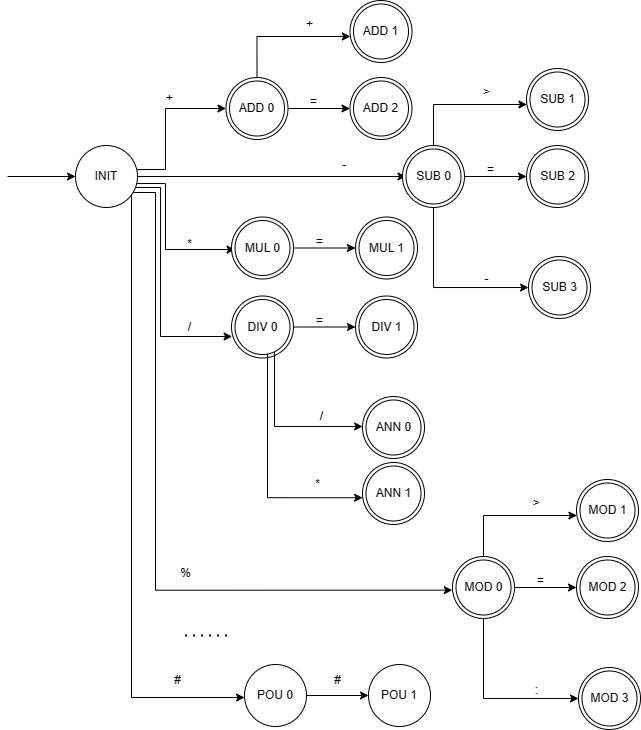

The diagram above was exported from draw.io. Its source (the exported page's mxGraphModel, read from the mxfile embedded in the PNG):
<mxGraphModel dx="535" dy="282" grid="0" gridSize="10" guides="1" tooltips="1" connect="1" arrows="1" fold="1" page="1" pageScale="1" pageWidth="2339" pageHeight="3300" math="0" shadow="0">
  <root>
    <mxCell id="0" />
    <mxCell id="1" parent="0" />
    <mxCell id="mrWp1UJhDtjCSpIHL-74-4" style="edgeStyle=orthogonalEdgeStyle;rounded=0;orthogonalLoop=1;jettySize=auto;html=1;" parent="1" source="mrWp1UJhDtjCSpIHL-74-1" target="mrWp1UJhDtjCSpIHL-74-3" edge="1">
      <mxGeometry relative="1" as="geometry">
        <Array as="points">
          <mxPoint x="351" y="1177" />
          <mxPoint x="351" y="1116" />
        </Array>
      </mxGeometry>
    </mxCell>
    <mxCell id="mrWp1UJhDtjCSpIHL-74-27" style="edgeStyle=orthogonalEdgeStyle;rounded=0;orthogonalLoop=1;jettySize=auto;html=1;entryX=0;entryY=0.5;entryDx=0;entryDy=0;" parent="1" source="mrWp1UJhDtjCSpIHL-74-1" target="mrWp1UJhDtjCSpIHL-74-24" edge="1">
      <mxGeometry relative="1" as="geometry" />
    </mxCell>
    <mxCell id="mrWp1UJhDtjCSpIHL-74-45" style="edgeStyle=orthogonalEdgeStyle;rounded=0;orthogonalLoop=1;jettySize=auto;html=1;" parent="1" source="mrWp1UJhDtjCSpIHL-74-1" target="mrWp1UJhDtjCSpIHL-74-42" edge="1">
      <mxGeometry relative="1" as="geometry">
        <Array as="points">
          <mxPoint x="351" y="1191" />
          <mxPoint x="351" y="1257" />
        </Array>
      </mxGeometry>
    </mxCell>
    <mxCell id="mrWp1UJhDtjCSpIHL-74-52" style="edgeStyle=orthogonalEdgeStyle;rounded=0;orthogonalLoop=1;jettySize=auto;html=1;entryX=-0.053;entryY=0.673;entryDx=0;entryDy=0;entryPerimeter=0;" parent="1" source="mrWp1UJhDtjCSpIHL-74-1" target="mrWp1UJhDtjCSpIHL-74-50" edge="1">
      <mxGeometry relative="1" as="geometry">
        <Array as="points">
          <mxPoint x="346" y="1195" />
          <mxPoint x="346" y="1344" />
        </Array>
      </mxGeometry>
    </mxCell>
    <mxCell id="mrWp1UJhDtjCSpIHL-74-68" style="edgeStyle=orthogonalEdgeStyle;rounded=0;orthogonalLoop=1;jettySize=auto;html=1;entryX=-0.004;entryY=0.543;entryDx=0;entryDy=0;entryPerimeter=0;" parent="1" source="mrWp1UJhDtjCSpIHL-74-1" target="mrWp1UJhDtjCSpIHL-74-57" edge="1">
      <mxGeometry relative="1" as="geometry">
        <mxPoint x="573" y="1438" as="targetPoint" />
        <Array as="points">
          <mxPoint x="341" y="1200" />
          <mxPoint x="341" y="1598" />
        </Array>
      </mxGeometry>
    </mxCell>
    <mxCell id="mrWp1UJhDtjCSpIHL-74-72" style="edgeStyle=orthogonalEdgeStyle;rounded=0;orthogonalLoop=1;jettySize=auto;html=1;" parent="1" source="mrWp1UJhDtjCSpIHL-74-1" target="mrWp1UJhDtjCSpIHL-74-71" edge="1">
      <mxGeometry relative="1" as="geometry">
        <Array as="points">
          <mxPoint x="317" y="1705" />
        </Array>
      </mxGeometry>
    </mxCell>
    <mxCell id="mrWp1UJhDtjCSpIHL-74-1" value="INIT" style="ellipse;whiteSpace=wrap;html=1;aspect=fixed;" parent="1" vertex="1">
      <mxGeometry x="261" y="1153" width="62" height="62" as="geometry" />
    </mxCell>
    <mxCell id="mrWp1UJhDtjCSpIHL-74-2" value="" style="endArrow=classic;html=1;rounded=0;" parent="1" edge="1">
      <mxGeometry width="50" height="50" relative="1" as="geometry">
        <mxPoint x="193" y="1184" as="sourcePoint" />
        <mxPoint x="261" y="1184" as="targetPoint" />
      </mxGeometry>
    </mxCell>
    <mxCell id="mrWp1UJhDtjCSpIHL-74-8" style="edgeStyle=orthogonalEdgeStyle;rounded=0;orthogonalLoop=1;jettySize=auto;html=1;" parent="1" source="mrWp1UJhDtjCSpIHL-74-3" target="mrWp1UJhDtjCSpIHL-74-7" edge="1">
      <mxGeometry relative="1" as="geometry">
        <Array as="points">
          <mxPoint x="442.5" y="1044" />
        </Array>
      </mxGeometry>
    </mxCell>
    <mxCell id="mrWp1UJhDtjCSpIHL-74-11" style="edgeStyle=orthogonalEdgeStyle;rounded=0;orthogonalLoop=1;jettySize=auto;html=1;" parent="1" source="mrWp1UJhDtjCSpIHL-74-3" target="mrWp1UJhDtjCSpIHL-74-10" edge="1">
      <mxGeometry relative="1" as="geometry" />
    </mxCell>
    <mxCell id="mrWp1UJhDtjCSpIHL-74-3" value="ADD 0" style="ellipse;whiteSpace=wrap;html=1;aspect=fixed;" parent="1" vertex="1">
      <mxGeometry x="411.5" y="1085" width="62" height="62" as="geometry" />
    </mxCell>
    <mxCell id="mrWp1UJhDtjCSpIHL-74-6" value="+" style="text;html=1;align=center;verticalAlign=middle;resizable=0;points=[];autosize=1;strokeColor=none;fillColor=none;" parent="1" vertex="1">
      <mxGeometry x="342.5" y="1093" width="25" height="26" as="geometry" />
    </mxCell>
    <mxCell id="mrWp1UJhDtjCSpIHL-74-7" value="ADD 1" style="ellipse;whiteSpace=wrap;html=1;aspect=fixed;" parent="1" vertex="1">
      <mxGeometry x="535.5" y="1008" width="62" height="62" as="geometry" />
    </mxCell>
    <mxCell id="mrWp1UJhDtjCSpIHL-74-9" value="+" style="text;html=1;align=center;verticalAlign=middle;resizable=0;points=[];autosize=1;strokeColor=none;fillColor=none;" parent="1" vertex="1">
      <mxGeometry x="482.5" y="1019" width="25" height="26" as="geometry" />
    </mxCell>
    <mxCell id="mrWp1UJhDtjCSpIHL-74-10" value="ADD 3" style="ellipse;whiteSpace=wrap;html=1;aspect=fixed;" parent="1" vertex="1">
      <mxGeometry x="535.5" y="1085" width="62" height="62" as="geometry" />
    </mxCell>
    <mxCell id="mrWp1UJhDtjCSpIHL-74-12" value="=" style="text;html=1;align=center;verticalAlign=middle;resizable=0;points=[];autosize=1;strokeColor=none;fillColor=none;" parent="1" vertex="1">
      <mxGeometry x="486.5" y="1096" width="25" height="26" as="geometry" />
    </mxCell>
    <mxCell id="mrWp1UJhDtjCSpIHL-74-13" value="ADD 0" style="ellipse;whiteSpace=wrap;html=1;aspect=fixed;" parent="1" vertex="1">
      <mxGeometry x="415" y="1088.5" width="55" height="55" as="geometry" />
    </mxCell>
    <mxCell id="mrWp1UJhDtjCSpIHL-74-14" value="ADD 1" style="ellipse;whiteSpace=wrap;html=1;aspect=fixed;" parent="1" vertex="1">
      <mxGeometry x="539" y="1011.5" width="55" height="55" as="geometry" />
    </mxCell>
    <mxCell id="mrWp1UJhDtjCSpIHL-74-15" value="ADD 2" style="ellipse;whiteSpace=wrap;html=1;aspect=fixed;" parent="1" vertex="1">
      <mxGeometry x="539" y="1088.5" width="55" height="55" as="geometry" />
    </mxCell>
    <mxCell id="mrWp1UJhDtjCSpIHL-74-16" style="edgeStyle=orthogonalEdgeStyle;rounded=0;orthogonalLoop=1;jettySize=auto;html=1;" parent="1" source="mrWp1UJhDtjCSpIHL-74-18" target="mrWp1UJhDtjCSpIHL-74-20" edge="1">
      <mxGeometry relative="1" as="geometry">
        <Array as="points">
          <mxPoint x="619" y="1112" />
        </Array>
      </mxGeometry>
    </mxCell>
    <mxCell id="mrWp1UJhDtjCSpIHL-74-17" style="edgeStyle=orthogonalEdgeStyle;rounded=0;orthogonalLoop=1;jettySize=auto;html=1;" parent="1" source="mrWp1UJhDtjCSpIHL-74-18" target="mrWp1UJhDtjCSpIHL-74-22" edge="1">
      <mxGeometry relative="1" as="geometry" />
    </mxCell>
    <mxCell id="mrWp1UJhDtjCSpIHL-74-31" style="edgeStyle=orthogonalEdgeStyle;rounded=0;orthogonalLoop=1;jettySize=auto;html=1;" parent="1" source="mrWp1UJhDtjCSpIHL-74-18" target="mrWp1UJhDtjCSpIHL-74-30" edge="1">
      <mxGeometry relative="1" as="geometry">
        <Array as="points">
          <mxPoint x="619" y="1295" />
        </Array>
      </mxGeometry>
    </mxCell>
    <mxCell id="mrWp1UJhDtjCSpIHL-74-18" value="ADD 0" style="ellipse;whiteSpace=wrap;html=1;aspect=fixed;" parent="1" vertex="1">
      <mxGeometry x="588" y="1153" width="62" height="62" as="geometry" />
    </mxCell>
    <mxCell id="mrWp1UJhDtjCSpIHL-74-19" value="-" style="text;html=1;align=center;verticalAlign=middle;resizable=0;points=[];autosize=1;strokeColor=none;fillColor=none;" parent="1" vertex="1">
      <mxGeometry x="519" y="1160" width="22" height="26" as="geometry" />
    </mxCell>
    <mxCell id="mrWp1UJhDtjCSpIHL-74-20" value="ADD 1" style="ellipse;whiteSpace=wrap;html=1;aspect=fixed;" parent="1" vertex="1">
      <mxGeometry x="712" y="1076" width="62" height="62" as="geometry" />
    </mxCell>
    <mxCell id="mrWp1UJhDtjCSpIHL-74-21" value="&amp;gt;" style="text;html=1;align=center;verticalAlign=middle;resizable=0;points=[];autosize=1;strokeColor=none;fillColor=none;" parent="1" vertex="1">
      <mxGeometry x="659" y="1087" width="25" height="26" as="geometry" />
    </mxCell>
    <mxCell id="mrWp1UJhDtjCSpIHL-74-22" value="ADD 3" style="ellipse;whiteSpace=wrap;html=1;aspect=fixed;" parent="1" vertex="1">
      <mxGeometry x="712" y="1153" width="62" height="62" as="geometry" />
    </mxCell>
    <mxCell id="mrWp1UJhDtjCSpIHL-74-23" value="=" style="text;html=1;align=center;verticalAlign=middle;resizable=0;points=[];autosize=1;strokeColor=none;fillColor=none;" parent="1" vertex="1">
      <mxGeometry x="663" y="1164" width="25" height="26" as="geometry" />
    </mxCell>
    <mxCell id="mrWp1UJhDtjCSpIHL-74-24" value="SUB 0" style="ellipse;whiteSpace=wrap;html=1;aspect=fixed;" parent="1" vertex="1">
      <mxGeometry x="591.5" y="1156.5" width="55" height="55" as="geometry" />
    </mxCell>
    <mxCell id="mrWp1UJhDtjCSpIHL-74-25" value="SUB 1" style="ellipse;whiteSpace=wrap;html=1;aspect=fixed;" parent="1" vertex="1">
      <mxGeometry x="715.5" y="1079.5" width="55" height="55" as="geometry" />
    </mxCell>
    <mxCell id="mrWp1UJhDtjCSpIHL-74-26" value="SUB 2" style="ellipse;whiteSpace=wrap;html=1;aspect=fixed;" parent="1" vertex="1">
      <mxGeometry x="715.5" y="1156.5" width="55" height="55" as="geometry" />
    </mxCell>
    <mxCell id="mrWp1UJhDtjCSpIHL-74-30" value="ADD 0" style="ellipse;whiteSpace=wrap;html=1;aspect=fixed;" parent="1" vertex="1">
      <mxGeometry x="714" y="1264" width="62" height="62" as="geometry" />
    </mxCell>
    <mxCell id="mrWp1UJhDtjCSpIHL-74-32" value="SUB 3" style="ellipse;whiteSpace=wrap;html=1;aspect=fixed;" parent="1" vertex="1">
      <mxGeometry x="717.5" y="1267.5" width="55" height="55" as="geometry" />
    </mxCell>
    <mxCell id="mrWp1UJhDtjCSpIHL-74-33" value="-" style="text;html=1;align=center;verticalAlign=middle;resizable=0;points=[];autosize=1;strokeColor=none;fillColor=none;" parent="1" vertex="1">
      <mxGeometry x="660.5" y="1274" width="22" height="26" as="geometry" />
    </mxCell>
    <mxCell id="mrWp1UJhDtjCSpIHL-74-35" style="edgeStyle=orthogonalEdgeStyle;rounded=0;orthogonalLoop=1;jettySize=auto;html=1;" parent="1" source="mrWp1UJhDtjCSpIHL-74-36" target="mrWp1UJhDtjCSpIHL-74-40" edge="1">
      <mxGeometry relative="1" as="geometry" />
    </mxCell>
    <mxCell id="mrWp1UJhDtjCSpIHL-74-36" value="ADD 0" style="ellipse;whiteSpace=wrap;html=1;aspect=fixed;" parent="1" vertex="1">
      <mxGeometry x="417" y="1224.5" width="62" height="62" as="geometry" />
    </mxCell>
    <mxCell id="mrWp1UJhDtjCSpIHL-74-37" value="*" style="text;html=1;align=center;verticalAlign=middle;resizable=0;points=[];autosize=1;strokeColor=none;fillColor=none;" parent="1" vertex="1">
      <mxGeometry x="363" y="1238.5" width="23" height="26" as="geometry" />
    </mxCell>
    <mxCell id="mrWp1UJhDtjCSpIHL-74-40" value="ADD 3" style="ellipse;whiteSpace=wrap;html=1;aspect=fixed;" parent="1" vertex="1">
      <mxGeometry x="541" y="1224.5" width="62" height="62" as="geometry" />
    </mxCell>
    <mxCell id="mrWp1UJhDtjCSpIHL-74-41" value="=" style="text;html=1;align=center;verticalAlign=middle;resizable=0;points=[];autosize=1;strokeColor=none;fillColor=none;" parent="1" vertex="1">
      <mxGeometry x="492" y="1235.5" width="25" height="26" as="geometry" />
    </mxCell>
    <mxCell id="mrWp1UJhDtjCSpIHL-74-42" value="MUL 0" style="ellipse;whiteSpace=wrap;html=1;aspect=fixed;" parent="1" vertex="1">
      <mxGeometry x="420.5" y="1228" width="55" height="55" as="geometry" />
    </mxCell>
    <mxCell id="mrWp1UJhDtjCSpIHL-74-44" value="MUL 1" style="ellipse;whiteSpace=wrap;html=1;aspect=fixed;" parent="1" vertex="1">
      <mxGeometry x="544.5" y="1228" width="55" height="55" as="geometry" />
    </mxCell>
    <mxCell id="mrWp1UJhDtjCSpIHL-74-46" style="edgeStyle=orthogonalEdgeStyle;rounded=0;orthogonalLoop=1;jettySize=auto;html=1;" parent="1" source="mrWp1UJhDtjCSpIHL-74-47" target="mrWp1UJhDtjCSpIHL-74-48" edge="1">
      <mxGeometry relative="1" as="geometry" />
    </mxCell>
    <mxCell id="mrWp1UJhDtjCSpIHL-74-47" value="ADD 0" style="ellipse;whiteSpace=wrap;html=1;aspect=fixed;" parent="1" vertex="1">
      <mxGeometry x="417" y="1303.5" width="62" height="62" as="geometry" />
    </mxCell>
    <mxCell id="mrWp1UJhDtjCSpIHL-74-48" value="ADD 3" style="ellipse;whiteSpace=wrap;html=1;aspect=fixed;" parent="1" vertex="1">
      <mxGeometry x="541" y="1303.5" width="62" height="62" as="geometry" />
    </mxCell>
    <mxCell id="mrWp1UJhDtjCSpIHL-74-49" value="=" style="text;html=1;align=center;verticalAlign=middle;resizable=0;points=[];autosize=1;strokeColor=none;fillColor=none;" parent="1" vertex="1">
      <mxGeometry x="492" y="1314.5" width="25" height="26" as="geometry" />
    </mxCell>
    <mxCell id="PSwuRJJozWd2TAtaUbnw-2" style="edgeStyle=orthogonalEdgeStyle;rounded=0;orthogonalLoop=1;jettySize=auto;html=1;" edge="1" parent="1" source="mrWp1UJhDtjCSpIHL-74-50">
      <mxGeometry relative="1" as="geometry">
        <mxPoint x="548.1138721247418" y="1434" as="targetPoint" />
        <Array as="points">
          <mxPoint x="460" y="1434" />
        </Array>
      </mxGeometry>
    </mxCell>
    <mxCell id="PSwuRJJozWd2TAtaUbnw-8" style="edgeStyle=orthogonalEdgeStyle;rounded=0;orthogonalLoop=1;jettySize=auto;html=1;entryX=0.002;entryY=0.568;entryDx=0;entryDy=0;entryPerimeter=0;" edge="1" parent="1" source="mrWp1UJhDtjCSpIHL-74-50" target="PSwuRJJozWd2TAtaUbnw-6">
      <mxGeometry relative="1" as="geometry">
        <Array as="points">
          <mxPoint x="453" y="1505" />
        </Array>
      </mxGeometry>
    </mxCell>
    <mxCell id="mrWp1UJhDtjCSpIHL-74-50" value="DIV 0" style="ellipse;whiteSpace=wrap;html=1;aspect=fixed;" parent="1" vertex="1">
      <mxGeometry x="420.5" y="1307" width="55" height="55" as="geometry" />
    </mxCell>
    <mxCell id="mrWp1UJhDtjCSpIHL-74-51" value="DIV 1" style="ellipse;whiteSpace=wrap;html=1;aspect=fixed;" parent="1" vertex="1">
      <mxGeometry x="544.5" y="1307" width="55" height="55" as="geometry" />
    </mxCell>
    <mxCell id="mrWp1UJhDtjCSpIHL-74-53" value="/" style="text;html=1;align=center;verticalAlign=middle;resizable=0;points=[];autosize=1;strokeColor=none;fillColor=none;" parent="1" vertex="1">
      <mxGeometry x="364" y="1321.5" width="21" height="26" as="geometry" />
    </mxCell>
    <mxCell id="mrWp1UJhDtjCSpIHL-74-54" style="edgeStyle=orthogonalEdgeStyle;rounded=0;orthogonalLoop=1;jettySize=auto;html=1;" parent="1" source="mrWp1UJhDtjCSpIHL-74-57" target="mrWp1UJhDtjCSpIHL-74-58" edge="1">
      <mxGeometry relative="1" as="geometry">
        <Array as="points">
          <mxPoint x="669" y="1523" />
        </Array>
      </mxGeometry>
    </mxCell>
    <mxCell id="mrWp1UJhDtjCSpIHL-74-55" style="edgeStyle=orthogonalEdgeStyle;rounded=0;orthogonalLoop=1;jettySize=auto;html=1;" parent="1" source="mrWp1UJhDtjCSpIHL-74-57" target="mrWp1UJhDtjCSpIHL-74-60" edge="1">
      <mxGeometry relative="1" as="geometry" />
    </mxCell>
    <mxCell id="mrWp1UJhDtjCSpIHL-74-56" style="edgeStyle=orthogonalEdgeStyle;rounded=0;orthogonalLoop=1;jettySize=auto;html=1;" parent="1" source="mrWp1UJhDtjCSpIHL-74-57" target="mrWp1UJhDtjCSpIHL-74-65" edge="1">
      <mxGeometry relative="1" as="geometry">
        <Array as="points">
          <mxPoint x="669" y="1706" />
        </Array>
      </mxGeometry>
    </mxCell>
    <mxCell id="mrWp1UJhDtjCSpIHL-74-57" value="ADD 0" style="ellipse;whiteSpace=wrap;html=1;aspect=fixed;" parent="1" vertex="1">
      <mxGeometry x="638" y="1564" width="62" height="62" as="geometry" />
    </mxCell>
    <mxCell id="mrWp1UJhDtjCSpIHL-74-58" value="ADD 1" style="ellipse;whiteSpace=wrap;html=1;aspect=fixed;" parent="1" vertex="1">
      <mxGeometry x="762" y="1487" width="62" height="62" as="geometry" />
    </mxCell>
    <mxCell id="mrWp1UJhDtjCSpIHL-74-59" value="&amp;gt;" style="text;html=1;align=center;verticalAlign=middle;resizable=0;points=[];autosize=1;strokeColor=none;fillColor=none;" parent="1" vertex="1">
      <mxGeometry x="709" y="1498" width="25" height="26" as="geometry" />
    </mxCell>
    <mxCell id="mrWp1UJhDtjCSpIHL-74-60" value="ADD 3" style="ellipse;whiteSpace=wrap;html=1;aspect=fixed;" parent="1" vertex="1">
      <mxGeometry x="762" y="1564" width="62" height="62" as="geometry" />
    </mxCell>
    <mxCell id="mrWp1UJhDtjCSpIHL-74-61" value="=" style="text;html=1;align=center;verticalAlign=middle;resizable=0;points=[];autosize=1;strokeColor=none;fillColor=none;" parent="1" vertex="1">
      <mxGeometry x="713" y="1575" width="25" height="26" as="geometry" />
    </mxCell>
    <mxCell id="mrWp1UJhDtjCSpIHL-74-62" value="MOD 0" style="ellipse;whiteSpace=wrap;html=1;aspect=fixed;" parent="1" vertex="1">
      <mxGeometry x="641.5" y="1567.5" width="55" height="55" as="geometry" />
    </mxCell>
    <mxCell id="mrWp1UJhDtjCSpIHL-74-63" value="MOD 1" style="ellipse;whiteSpace=wrap;html=1;aspect=fixed;" parent="1" vertex="1">
      <mxGeometry x="765.5" y="1490.5" width="55" height="55" as="geometry" />
    </mxCell>
    <mxCell id="mrWp1UJhDtjCSpIHL-74-64" value="MOD 2" style="ellipse;whiteSpace=wrap;html=1;aspect=fixed;" parent="1" vertex="1">
      <mxGeometry x="765.5" y="1567.5" width="55" height="55" as="geometry" />
    </mxCell>
    <mxCell id="mrWp1UJhDtjCSpIHL-74-65" value="ADD 0" style="ellipse;whiteSpace=wrap;html=1;aspect=fixed;" parent="1" vertex="1">
      <mxGeometry x="764" y="1675" width="62" height="62" as="geometry" />
    </mxCell>
    <mxCell id="mrWp1UJhDtjCSpIHL-74-66" value="MOD 3" style="ellipse;whiteSpace=wrap;html=1;aspect=fixed;" parent="1" vertex="1">
      <mxGeometry x="767.5" y="1678.5" width="55" height="55" as="geometry" />
    </mxCell>
    <mxCell id="mrWp1UJhDtjCSpIHL-74-67" value=":" style="text;html=1;align=center;verticalAlign=middle;resizable=0;points=[];autosize=1;strokeColor=none;fillColor=none;" parent="1" vertex="1">
      <mxGeometry x="711.5" y="1685" width="21" height="26" as="geometry" />
    </mxCell>
    <mxCell id="mrWp1UJhDtjCSpIHL-74-69" value="%" style="text;html=1;align=center;verticalAlign=middle;resizable=0;points=[];autosize=1;strokeColor=none;fillColor=none;" parent="1" vertex="1">
      <mxGeometry x="356" y="1567.5" width="29" height="26" as="geometry" />
    </mxCell>
    <mxCell id="mrWp1UJhDtjCSpIHL-74-70" value="" style="endArrow=none;dashed=1;html=1;dashPattern=1 3;strokeWidth=2;rounded=0;" parent="1" edge="1">
      <mxGeometry width="50" height="50" relative="1" as="geometry">
        <mxPoint x="370.5" y="1643" as="sourcePoint" />
        <mxPoint x="417" y="1643" as="targetPoint" />
      </mxGeometry>
    </mxCell>
    <mxCell id="mrWp1UJhDtjCSpIHL-74-75" style="edgeStyle=orthogonalEdgeStyle;rounded=0;orthogonalLoop=1;jettySize=auto;html=1;" parent="1" source="mrWp1UJhDtjCSpIHL-74-71" target="mrWp1UJhDtjCSpIHL-74-74" edge="1">
      <mxGeometry relative="1" as="geometry" />
    </mxCell>
    <mxCell id="mrWp1UJhDtjCSpIHL-74-71" value="POU 0" style="ellipse;whiteSpace=wrap;html=1;aspect=fixed;" parent="1" vertex="1">
      <mxGeometry x="430" y="1672" width="62" height="62" as="geometry" />
    </mxCell>
    <mxCell id="mrWp1UJhDtjCSpIHL-74-73" value="#" style="text;html=1;align=center;verticalAlign=middle;resizable=0;points=[];autosize=1;strokeColor=none;fillColor=none;" parent="1" vertex="1">
      <mxGeometry x="350" y="1675" width="25" height="26" as="geometry" />
    </mxCell>
    <mxCell id="mrWp1UJhDtjCSpIHL-74-74" value="POU 1" style="ellipse;whiteSpace=wrap;html=1;aspect=fixed;" parent="1" vertex="1">
      <mxGeometry x="554" y="1672" width="62" height="62" as="geometry" />
    </mxCell>
    <mxCell id="mrWp1UJhDtjCSpIHL-74-76" value="#" style="text;html=1;align=center;verticalAlign=middle;resizable=0;points=[];autosize=1;strokeColor=none;fillColor=none;" parent="1" vertex="1">
      <mxGeometry x="510.5" y="1675" width="25" height="26" as="geometry" />
    </mxCell>
    <mxCell id="PSwuRJJozWd2TAtaUbnw-3" value="ADD 3" style="ellipse;whiteSpace=wrap;html=1;aspect=fixed;" vertex="1" parent="1">
      <mxGeometry x="548" y="1404" width="62" height="62" as="geometry" />
    </mxCell>
    <mxCell id="PSwuRJJozWd2TAtaUbnw-4" value="ANN 0" style="ellipse;whiteSpace=wrap;html=1;aspect=fixed;" vertex="1" parent="1">
      <mxGeometry x="551.5" y="1407.5" width="55" height="55" as="geometry" />
    </mxCell>
    <mxCell id="PSwuRJJozWd2TAtaUbnw-5" value="/" style="text;html=1;align=center;verticalAlign=middle;resizable=0;points=[];autosize=1;strokeColor=none;fillColor=none;" vertex="1" parent="1">
      <mxGeometry x="496" y="1411" width="21" height="26" as="geometry" />
    </mxCell>
    <mxCell id="PSwuRJJozWd2TAtaUbnw-6" value="ADD 3" style="ellipse;whiteSpace=wrap;html=1;aspect=fixed;" vertex="1" parent="1">
      <mxGeometry x="548" y="1470" width="62" height="62" as="geometry" />
    </mxCell>
    <mxCell id="PSwuRJJozWd2TAtaUbnw-7" value="ANN 1" style="ellipse;whiteSpace=wrap;html=1;aspect=fixed;" vertex="1" parent="1">
      <mxGeometry x="551.5" y="1473.5" width="55" height="55" as="geometry" />
    </mxCell>
    <mxCell id="PSwuRJJozWd2TAtaUbnw-9" value="*" style="text;html=1;align=center;verticalAlign=middle;resizable=0;points=[];autosize=1;strokeColor=none;fillColor=none;" vertex="1" parent="1">
      <mxGeometry x="491" y="1479" width="23" height="26" as="geometry" />
    </mxCell>
  </root>
</mxGraphModel>